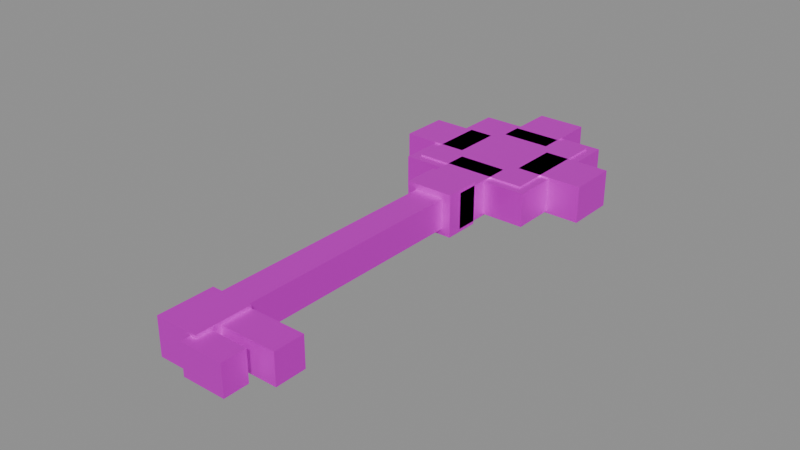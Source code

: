 # Source: OfficeKey.blend  (saved by Blender 5.2.45; exported with 4.5.12 LTS)
import bpy
from mathutils import Matrix  # noqa: F401  (used for matrix-valued properties, if any)

bpy.ops.wm.read_factory_settings(use_empty=True)
scene = bpy.context.scene
scene.name = 'Scene'

# ---- images (referenced by path relative to the original .blend; pixels are not part of the script)
import os
ASSET_DIR = os.environ.get("B2B_ASSET_DIR", "")  # directory of the original .blend (textures are referenced by path, not embedded)
HERE = os.path.dirname(os.path.abspath(__file__))  # packed textures are extracted next to this script under _unpacked/

def load_image(name, relpath, width, height, colorspace="sRGB"):
    """Load a texture the original file referenced (path relative to the .blend, or extracted next to this script)."""
    p = next((c for c in (os.path.join(HERE, relpath), os.path.join(ASSET_DIR, relpath)) if relpath and os.path.exists(c)), "")
    if p:
        img = bpy.data.images.load(p, check_existing=True)
        img.name = name
    else:  # same state as the original file: an image datablock whose file is absent (Cycles renders it pink)
        img = bpy.data.images.new(name, width, height)
        img.source = "FILE"
        img.filepath = "//" + (relpath or name)
    img.colorspace_settings.name = colorspace
    return img
img_officekey_albedo_128_png = load_image('OfficeKey_albedo_128.png', 'OfficeKey_albedo_128.png', 1024, 1024, 'sRGB')

# ---- materials (node trees are filled in below, after node groups)
mat_officekey_mat = bpy.data.materials.new('OfficeKey_Mat')

# ---- material node trees
mat_officekey_mat.use_nodes = True; mat_officekey_mat.node_tree.nodes.clear()
_N = mat_officekey_mat.node_tree.nodes; _L = mat_officekey_mat.node_tree.links
n0 = _N.new('ShaderNodeOutputMaterial'); n0.name = 'Material Output'; n0.location = (0, 0)
n1 = _N.new('ShaderNodeBsdfPrincipled'); n1.name = 'Principled BSDF'; n1.location = (0, 0)
n1.inputs[1].default_value = 0.7
n1.inputs[10].default_value = 0.005
n2 = _N.new('ShaderNodeTexImage'); n2.name = 'Image Texture'; n2.location = (0, 0)
n2.image = img_officekey_albedo_128_png
n2.interpolation = 'Closest'
_L.new(n2.outputs[0], n1.inputs[0])
_L.new(n1.outputs[0], n0.inputs[0])
n0.is_active_output = True

# ---- meshes
me_officekey = bpy.data.meshes.new('OfficeKey')
me_officekey.from_pydata([(-0.019, 0.036, -0.006), (0.019, 0.036, -0.006), (0.019, 0.074, -0.006), (-0.019, 0.074, -0.006), (-0.019, 0.036, 0.006), (0.019, 0.036, 0.006), (0.019, 0.074, 0.006), (-0.019, 0.074, 0.006), (-0.008, 0.067, -0.006), (0.008, 0.067, -0.006), (0.008, 0.089, -0.006), (-0.008, 0.089, -0.006), (-0.008, 0.067, 0.006), (0.008, 0.067, 0.006), (0.008, 0.089, 0.006), (-0.008, 0.089, 0.006), (-0.008, 0.021, -0.006), (0.008, 0.021, -0.006), (0.008, 0.043, -0.006), (-0.008, 0.043, -0.006), (-0.008, 0.021, 0.006), (0.008, 0.021, 0.006), (0.008, 0.043, 0.006), (-0.008, 0.043, 0.006), (0.011, 0.047, -0.006), (0.033, 0.047, -0.006), (0.033, 0.063, -0.006), (0.011, 0.063, -0.006), (0.011, 0.047, 0.006), (0.033, 0.047, 0.006), (0.033, 0.063, 0.006), (0.011, 0.063, 0.006), (-0.033, 0.047, -0.006), (-0.011, 0.047, -0.006), (-0.011, 0.063, -0.006), (-0.033, 0.063, -0.006), (-0.033, 0.047, 0.006), (-0.011, 0.047, 0.006), (-0.011, 0.063, 0.006), (-0.033, 0.063, 0.006), (0.006, 0.061, -0.0055), (0.022, 0.061, -0.0055), (0.022, 0.077, -0.0055), (0.006, 0.077, -0.0055), (0.006, 0.061, 0.0055), (0.022, 0.061, 0.0055), (0.022, 0.077, 0.0055), (0.006, 0.077, 0.0055), (-0.022, 0.061, -0.0055), (-0.006, 0.061, -0.0055), (-0.006, 0.077, -0.0055), (-0.022, 0.077, -0.0055), (-0.022, 0.061, 0.0055), (-0.006, 0.061, 0.0055), (-0.006, 0.077, 0.0055), (-0.022, 0.077, 0.0055), (0.006, 0.033, -0.0055), (0.022, 0.033, -0.0055), (0.022, 0.049, -0.0055), (0.006, 0.049, -0.0055), (0.006, 0.033, 0.0055), (0.022, 0.033, 0.0055), (0.022, 0.049, 0.0055), (0.006, 0.049, 0.0055), (-0.022, 0.033, -0.0055), (-0.006, 0.033, -0.0055), (-0.006, 0.049, -0.0055), (-0.022, 0.049, -0.0055), (-0.022, 0.033, 0.0055), (-0.006, 0.033, 0.0055), (-0.006, 0.049, 0.0055), (-0.022, 0.049, 0.0055), (-0.005, -0.0675, -0.005), (0.005, -0.0675, -0.005), (0.005, 0.0275, -0.005), (-0.005, 0.0275, -0.005), (-0.005, -0.0675, 0.005), (0.005, -0.0675, 0.005), (0.005, 0.0275, 0.005), (-0.005, 0.0275, 0.005), (-0.008, 0.016, -0.007), (0.008, 0.016, -0.007), (0.008, 0.028, -0.007), (-0.008, 0.028, -0.007), (-0.008, 0.016, 0.007), (0.008, 0.016, 0.007), (0.008, 0.028, 0.007), (-0.008, 0.028, 0.007), (-0.007, -0.081, -0.006), (0.007, -0.081, -0.006), (0.007, -0.063, -0.006), (-0.007, -0.063, -0.006), (-0.007, -0.081, 0.006), (0.007, -0.081, 0.006), (0.007, -0.063, 0.006), (-0.007, -0.063, 0.006), (0.007, -0.073, -0.005), (0.025, -0.073, -0.005), (0.025, -0.063, -0.005), (0.007, -0.063, -0.005), (0.007, -0.073, 0.005), (0.025, -0.073, 0.005), (0.025, -0.063, 0.005), (0.007, -0.063, 0.005), (0.005, -0.084, -0.005), (0.019, -0.084, -0.005), (0.019, -0.076, -0.005), (0.005, -0.076, -0.005), (0.005, -0.084, 0.005), (0.019, -0.084, 0.005), (0.019, -0.076, 0.005), (0.005, -0.076, 0.005)], [], [(0, 3, 2, 1), (4, 5, 6, 7), (0, 1, 5, 4), (1, 2, 6, 5), (2, 3, 7, 6), (3, 0, 4, 7), (8, 11, 10, 9), (12, 13, 14, 15), (8, 9, 13, 12), (9, 10, 14, 13), (10, 11, 15, 14), (11, 8, 12, 15), (16, 19, 18, 17), (20, 21, 22, 23), (16, 17, 21, 20), (17, 18, 22, 21), (18, 19, 23, 22), (19, 16, 20, 23), (24, 27, 26, 25), (28, 29, 30, 31), (24, 25, 29, 28), (25, 26, 30, 29), (26, 27, 31, 30), (27, 24, 28, 31), (32, 35, 34, 33), (36, 37, 38, 39), (32, 33, 37, 36), (33, 34, 38, 37), (34, 35, 39, 38), (35, 32, 36, 39), (40, 43, 42, 41), (44, 45, 46, 47), (40, 41, 45, 44), (41, 42, 46, 45), (42, 43, 47, 46), (43, 40, 44, 47), (48, 51, 50, 49), (52, 53, 54, 55), (48, 49, 53, 52), (49, 50, 54, 53), (50, 51, 55, 54), (51, 48, 52, 55), (56, 59, 58, 57), (60, 61, 62, 63), (56, 57, 61, 60), (57, 58, 62, 61), (58, 59, 63, 62), (59, 56, 60, 63), (64, 67, 66, 65), (68, 69, 70, 71), (64, 65, 69, 68), (65, 66, 70, 69), (66, 67, 71, 70), (67, 64, 68, 71), (72, 75, 74, 73), (76, 77, 78, 79), (72, 73, 77, 76), (73, 74, 78, 77), (74, 75, 79, 78), (75, 72, 76, 79), (80, 83, 82, 81), (84, 85, 86, 87), (80, 81, 85, 84), (81, 82, 86, 85), (82, 83, 87, 86), (83, 80, 84, 87), (88, 91, 90, 89), (92, 93, 94, 95), (88, 89, 93, 92), (89, 90, 94, 93), (90, 91, 95, 94), (91, 88, 92, 95), (96, 99, 98, 97), (100, 101, 102, 103), (96, 97, 101, 100), (97, 98, 102, 101), (98, 99, 103, 102), (99, 96, 100, 103), (104, 107, 106, 105), (108, 109, 110, 111), (104, 105, 109, 108), (105, 106, 110, 109), (106, 107, 111, 110), (107, 104, 108, 111)])
_uv = me_officekey.uv_layers.new(name='UVMap')
_uv.uv.foreach_set('vector', [0.424, 0.608, 0.424, 0.722, 0.576, 0.722, 0.576, 0.608, 0.424, 0.608, 0.576, 0.608, 0.576, 0.722, 0.424, 0.722, 0.424, 0.608, 0.576, 0.608, 0.576, 0.608, 0.424, 0.608, 0.576, 0.608, 0.576, 0.722, 0.576, 0.722, 0.576, 0.608, 0.576, 0.722, 0.424, 0.722, 0.424, 0.722, 0.576, 0.722, 0.424, 0.722, 0.424, 0.608, 0.424, 0.608, 0.424, 0.722, 0.468, 0.701, 0.468, 0.767, 0.532, 0.767, 0.532, 0.701, 0.468, 0.701, 0.532, 0.701, 0.532, 0.767, 0.468, 0.767, 0.468, 0.701, 0.532, 0.701, 0.532, 0.701, 0.468, 0.701, 0.532, 0.701, 0.532, 0.767, 0.532, 0.767, 0.532, 0.701, 0.532, 0.767, 0.468, 0.767, 0.468, 0.767, 0.532, 0.767, 0.468, 0.767, 0.468, 0.701, 0.468, 0.701, 0.468, 0.767, 0.468, 0.563, 0.468, 0.629, 0.532, 0.629, 0.532, 0.563, 0.468, 0.563, 0.532, 0.563, 0.532, 0.629, 0.468, 0.629, 0.468, 0.563, 0.532, 0.563, 0.532, 0.563, 0.468, 0.563, 0.532, 0.563, 0.532, 0.629, 0.532, 0.629, 0.532, 0.563, 0.532, 0.629, 0.468, 0.629, 0.468, 0.629, 0.532, 0.629, 0.468, 0.629, 0.468, 0.563, 0.468, 0.563, 0.468, 0.629, 0.544, 0.641, 0.544, 0.689, 0.632, 0.689, 0.632, 0.641, 0.544, 0.641, 0.632, 0.641, 0.632, 0.689, 0.544, 0.689, 0.544, 0.641, 0.632, 0.641, 0.632, 0.641, 0.544, 0.641, 0.632, 0.641, 0.632, 0.689, 0.632, 0.689, 0.632, 0.641, 0.632, 0.689, 0.544, 0.689, 0.544, 0.689, 0.632, 0.689, 0.544, 0.689, 0.544, 0.641, 0.544, 0.641, 0.544, 0.689, 0.368, 0.641, 0.368, 0.689, 0.456, 0.689, 0.456, 0.641, 0.368, 0.641, 0.456, 0.641, 0.456, 0.689, 0.368, 0.689, 0.368, 0.641, 0.456, 0.641, 0.456, 0.641, 0.368, 0.641, 0.456, 0.641, 0.456, 0.689, 0.456, 0.689, 0.456, 0.641, 0.456, 0.689, 0.368, 0.689, 0.368, 0.689, 0.456, 0.689, 0.368, 0.689, 0.368, 0.641, 0.368, 0.641, 0.368, 0.689, 0.524, 0.683, 0.524, 0.731, 0.588, 0.731, 0.588, 0.683, 0.524, 0.683, 0.588, 0.683, 0.588, 0.731, 0.524, 0.731, 0.524, 0.683, 0.588, 0.683, 0.588, 0.683, 0.524, 0.683, 0.588, 0.683, 0.588, 0.731, 0.588, 0.731, 0.588, 0.683, 0.588, 0.731, 0.524, 0.731, 0.524, 0.731, 0.588, 0.731, 0.524, 0.731, 0.524, 0.683, 0.524, 0.683, 0.524, 0.731, 0.412, 0.683, 0.412, 0.731, 0.476, 0.731, 0.476, 0.683, 0.412, 0.683, 0.476, 0.683, 0.476, 0.731, 0.412, 0.731, 0.412, 0.683, 0.476, 0.683, 0.476, 0.683, 0.412, 0.683, 0.476, 0.683, 0.476, 0.731, 0.476, 0.731, 0.476, 0.683, 0.476, 0.731, 0.412, 0.731, 0.412, 0.731, 0.476, 0.731, 0.412, 0.731, 0.412, 0.683, 0.412, 0.683, 0.412, 0.731, 0.524, 0.599, 0.524, 0.647, 0.588, 0.647, 0.588, 0.599, 0.524, 0.599, 0.588, 0.599, 0.588, 0.647, 0.524, 0.647, 0.524, 0.599, 0.588, 0.599, 0.588, 0.599, 0.524, 0.599, 0.588, 0.599, 0.588, 0.647, 0.588, 0.647, 0.588, 0.599, 0.588, 0.647, 0.524, 0.647, 0.524, 0.647, 0.588, 0.647, 0.524, 0.647, 0.524, 0.599, 0.524, 0.599, 0.524, 0.647, 0.412, 0.599, 0.412, 0.647, 0.476, 0.647, 0.476, 0.599, 0.412, 0.599, 0.476, 0.599, 0.476, 0.647, 0.412, 0.647, 0.412, 0.599, 0.476, 0.599, 0.476, 0.599, 0.412, 0.599, 0.476, 0.599, 0.476, 0.647, 0.476, 0.647, 0.476, 0.599, 0.476, 0.647, 0.412, 0.647, 0.412, 0.647, 0.476, 0.647, 0.412, 0.647, 0.412, 0.599, 0.412, 0.599, 0.412, 0.647, 0.48, 0.2975, 0.48, 0.5825, 0.52, 0.5825, 0.52, 0.2975, 0.48, 0.2975, 0.52, 0.2975, 0.52, 0.5825, 0.48, 0.5825, 0.48, 0.2975, 0.52, 0.2975, 0.52, 0.2975, 0.48, 0.2975, 0.52, 0.2975, 0.52, 0.5825, 0.52, 0.5825, 0.52, 0.2975, 0.52, 0.5825, 0.48, 0.5825, 0.48, 0.5825, 0.52, 0.5825, 0.48, 0.5825, 0.48, 0.2975, 0.48, 0.2975, 0.48, 0.5825, 0.468, 0.548, 0.468, 0.584, 0.532, 0.584, 0.532, 0.548, 0.468, 0.548, 0.532, 0.548, 0.532, 0.584, 0.468, 0.584, 0.468, 0.548, 0.532, 0.548, 0.532, 0.548, 0.468, 0.548, 0.532, 0.548, 0.532, 0.584, 0.532, 0.584, 0.532, 0.548, 0.532, 0.584, 0.468, 0.584, 0.468, 0.584, 0.532, 0.584, 0.468, 0.584, 0.468, 0.548, 0.468, 0.548, 0.468, 0.584, 0.472, 0.257, 0.472, 0.311, 0.528, 0.311, 0.528, 0.257, 0.472, 0.257, 0.528, 0.257, 0.528, 0.311, 0.472, 0.311, 0.472, 0.257, 0.528, 0.257, 0.528, 0.257, 0.472, 0.257, 0.528, 0.257, 0.528, 0.311, 0.528, 0.311, 0.528, 0.257, 0.528, 0.311, 0.472, 0.311, 0.472, 0.311, 0.528, 0.311, 0.472, 0.311, 0.472, 0.257, 0.472, 0.257, 0.472, 0.311, 0.528, 0.281, 0.528, 0.311, 0.6, 0.311, 0.6, 0.281, 0.528, 0.281, 0.6, 0.281, 0.6, 0.311, 0.528, 0.311, 0.528, 0.281, 0.6, 0.281, 0.6, 0.281, 0.528, 0.281, 0.6, 0.281, 0.6, 0.311, 0.6, 0.311, 0.6, 0.281, 0.6, 0.311, 0.528, 0.311, 0.528, 0.311, 0.6, 0.311, 0.528, 0.311, 0.528, 0.281, 0.528, 0.281, 0.528, 0.311, 0.52, 0.248, 0.52, 0.272, 0.576, 0.272, 0.576, 0.248, 0.52, 0.248, 0.576, 0.248, 0.576, 0.272, 0.52, 0.272, 0.52, 0.248, 0.576, 0.248, 0.576, 0.248, 0.52, 0.248, 0.576, 0.248, 0.576, 0.272, 0.576, 0.272, 0.576, 0.248, 0.576, 0.272, 0.52, 0.272, 0.52, 0.272, 0.576, 0.272, 0.52, 0.272, 0.52, 0.248, 0.52, 0.248, 0.52, 0.272])
me_officekey.materials.append(mat_officekey_mat)
me_officekey.update()

# ---- objects
ob_officekey_root = bpy.data.objects.new('OfficeKey_Root', None)
ob_officekey = bpy.data.objects.new('OfficeKey', me_officekey)

# ---- transforms, parenting, visibility, modifiers, constraints
ob_officekey_root.location = (0.0, 0.0, 0.0)
ob_officekey.parent = ob_officekey_root
ob_officekey.location = (0.0, 0.0, 0.0)

# ---- collection membership
scene.collection.objects.link(ob_officekey_root)
scene.collection.objects.link(ob_officekey)

# ---- scene / render settings (as saved in the file)
scene.frame_start = 1; scene.frame_end = 250; scene.frame_set(1)
scene.render.engine = 'BLENDER_EEVEE_NEXT'
scene.render.bake_bias = 0.0
scene.render.bake_samples = 0
scene.render.compositor_device = 'GPU'
scene.eevee.use_volume_custom_range = False
scene.eevee.fast_gi_thickness_near = 0.1
scene.eevee.fast_gi_thickness_far = 0.0
scene.eevee.ray_tracing_options.screen_trace_thickness = 0.1
bpy.context.view_layer.update()

# ---- added for rendering (the .blend has no active camera and no usable light): camera, sun + grey world if the file has none
cam_auto = bpy.data.cameras.new('AutoCamera')
cam_auto.lens = 50.0
cam_auto.sensor_width = 36.0
cam_auto.clip_end = 1000.0
ob_auto_camera = bpy.data.objects.new('AutoCamera', cam_auto)
scene.collection.objects.link(ob_auto_camera)
ob_auto_camera.location = (0.185045, -0.219554, 0.148036)
ob_auto_camera.rotation_euler = (1.09748, -7.21219e-08, 0.694738)
scene.camera = ob_auto_camera
light_auto_sun = bpy.data.lights.new('AutoSun', 'SUN')
light_auto_sun.energy = 3.0
light_auto_sun.angle = 0.0523599
ob_auto_sun = bpy.data.objects.new('AutoSun', light_auto_sun)
scene.collection.objects.link(ob_auto_sun)
ob_auto_sun.rotation_euler = (0.872665, 0.174533, 0.523599)
if scene.world is None:
    world_auto = bpy.data.worlds.new('AutoWorld')
    world_auto.color = (0.3, 0.3, 0.3)
    scene.world = world_auto
bpy.context.view_layer.update()
